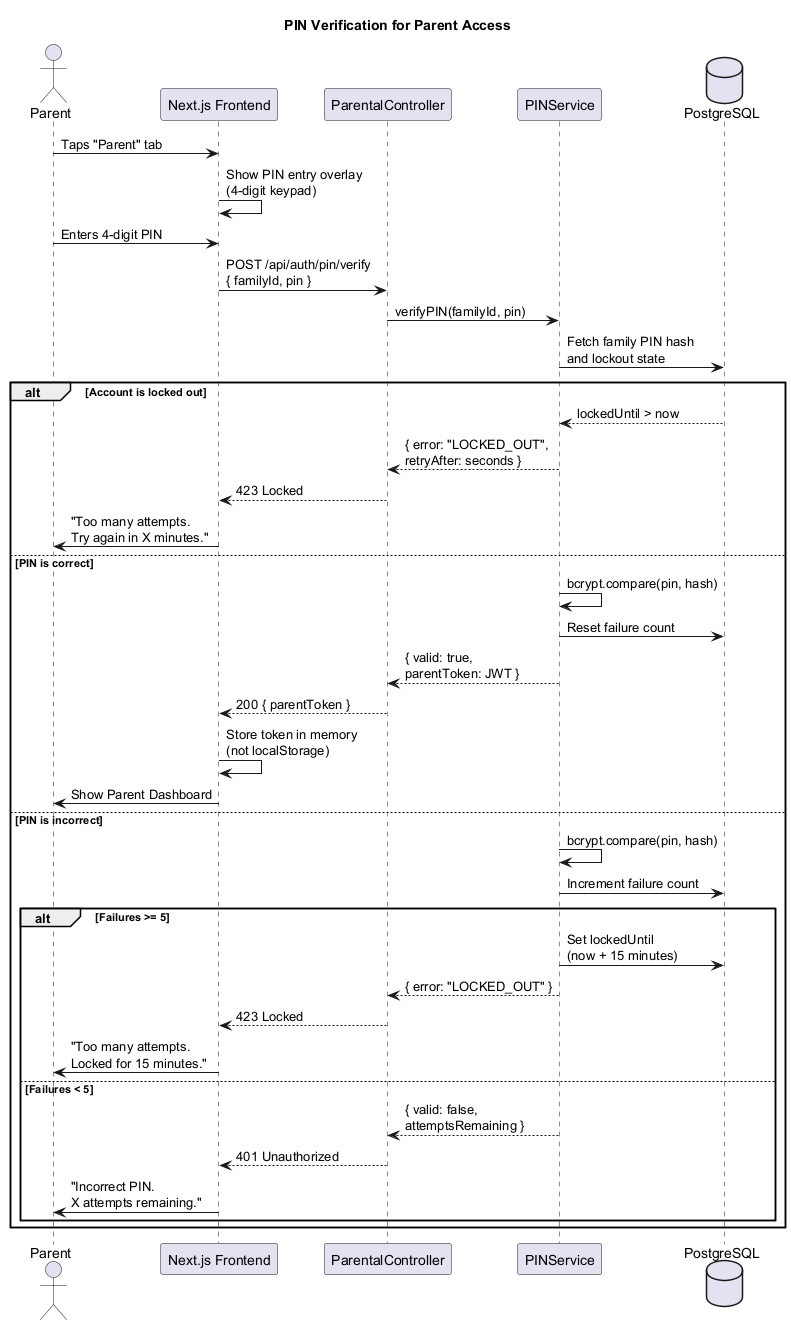

The diagram above was rendered by PlantUML. Its source (embedded in the PNG):
@startuml seq-pin-verify
title PIN Verification for Parent Access

actor "Parent" as parent
participant "Next.js Frontend" as ui
participant "ParentalController" as ctrl
participant "PINService" as pin
database "PostgreSQL" as db

parent -> ui : Taps "Parent" tab
ui -> ui : Show PIN entry overlay\n(4-digit keypad)

parent -> ui : Enters 4-digit PIN
ui -> ctrl : POST /api/auth/pin/verify\n{ familyId, pin }

ctrl -> pin : verifyPIN(familyId, pin)
pin -> db : Fetch family PIN hash\nand lockout state

alt Account is locked out
    db --> pin : lockedUntil > now
    pin --> ctrl : { error: "LOCKED_OUT",\nretryAfter: seconds }
    ctrl --> ui : 423 Locked
    ui -> parent : "Too many attempts.\nTry again in X minutes."
else PIN is correct
    pin -> pin : bcrypt.compare(pin, hash)
    pin -> db : Reset failure count
    pin --> ctrl : { valid: true,\nparentToken: JWT }
    ctrl --> ui : 200 { parentToken }
    ui -> ui : Store token in memory\n(not localStorage)
    ui -> parent : Show Parent Dashboard
else PIN is incorrect
    pin -> pin : bcrypt.compare(pin, hash)
    pin -> db : Increment failure count
    alt Failures >= 5
        pin -> db : Set lockedUntil\n(now + 15 minutes)
        pin --> ctrl : { error: "LOCKED_OUT" }
        ctrl --> ui : 423 Locked
        ui -> parent : "Too many attempts.\nLocked for 15 minutes."
    else Failures < 5
        pin --> ctrl : { valid: false,\nattemptsRemaining }
        ctrl --> ui : 401 Unauthorized
        ui -> parent : "Incorrect PIN.\nX attempts remaining."
    end
end

@enduml